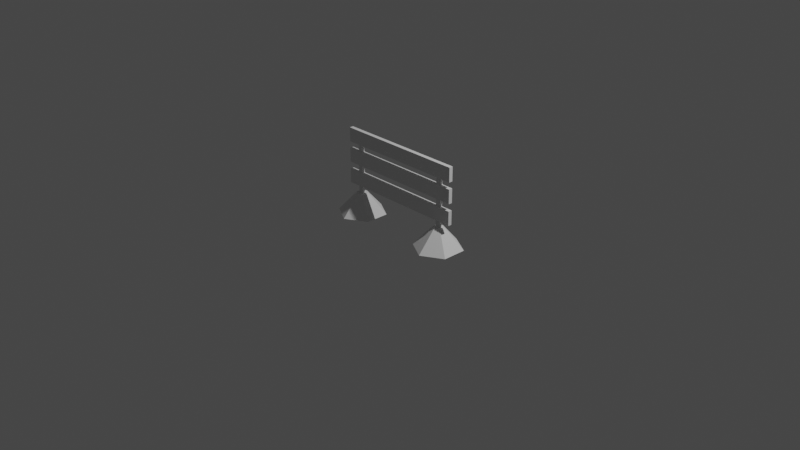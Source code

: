 # Source: barrier.blend  (saved by Blender 3.4.6; exported with 4.5.12 LTS)
import bpy
from mathutils import Matrix  # noqa: F401  (used for matrix-valued properties, if any)

bpy.ops.wm.read_factory_settings(use_empty=True)
scene = bpy.context.scene
scene.name = 'Scene'

# ---- collections
col_collection = bpy.data.collections.new('Collection'); scene.collection.children.link(col_collection)
col_car = bpy.data.collections.new('Car')  # instanced only; not linked into the scene

# ---- materials (node trees are filled in below, after node groups)
mat_pallete = bpy.data.materials.new('Pallete')

# ---- material node trees

# ---- world
world_world = bpy.data.worlds.new('World'); scene.world = world_world
world_world.use_nodes = True; world_world.node_tree.nodes.clear()
_N = world_world.node_tree.nodes; _L = world_world.node_tree.links
n0 = _N.new('ShaderNodeOutputWorld'); n0.name = 'World Output'; n0.location = (300, 300)
n1 = _N.new('ShaderNodeBackground'); n1.name = 'Background'; n1.location = (10, 300)
n1.inputs[0].default_value = (0.05088, 0.05088, 0.05088, 1.0)
_L.new(n1.outputs[0], n0.inputs[0])
n0.is_active_output = True
world_world.color = (0.05088, 0.05088, 0.05088)
world_world.use_sun_shadow = False
world_world.sun_shadow_jitter_overblur = 0.0

# ---- cameras
cam_camera = bpy.data.cameras.new('Camera')
cam_camera.clip_end = 100.0
cam_camera.ortho_scale = 7.314

# ---- lights
light_light = bpy.data.lights.new('Light', 'POINT')
light_light.transmission_factor = 0.0
light_light.energy = 1000.0
light_light.shadow_soft_size = 0.1
light_light.shadow_maximum_resolution = 0.006
light_light.use_absolute_resolution = True

# ---- meshes
me_cube = bpy.data.meshes.new('Cube')
me_cube.from_pydata([(0.7118, 0.02084, 0.5674), (0.7118, 0.02084, 0.4137), (0.7118, -0.02084, 0.5674), (0.7118, -0.02084, 0.4137), (-0.025, 0.02084, 0.4137), (0.025, -0.02084, 0.5674), (-0.025, -0.02084, 0.4137), (0.025, 0.02084, 0.5674), (0.7118, 0.02084, 0.7936), (0.7118, 0.02084, 0.6399), (0.7118, -0.02084, 0.7936), (0.7118, -0.02084, 0.6399), (-0.025, 0.02084, 0.6399), (0.025, -0.02084, 0.7936), (-0.025, -0.02084, 0.6399), (0.025, 0.02084, 0.7936), (0.7118, 0.02084, 0.3351), (0.7118, 0.02084, 0.1814), (0.7118, -0.02084, 0.3351), (0.7118, -0.02084, 0.1814), (-0.025, 0.02084, 0.1814), (0.025, -0.02084, 0.3351), (-0.025, -0.02084, 0.1814), (0.025, 0.02084, 0.3351), (0.5347, -0.01574, -0.08626), (0.5347, -0.01574, 0.767), (0.5347, 0.01574, -0.08626), (0.5347, 0.01574, 0.767), (0.5866, -0.01574, -0.08626), (0.5866, -0.01574, 0.767), (0.5866, 0.01574, -0.08626), (0.5866, 0.01574, 0.767), (0.5578, 0.2609, -0.1122), (0.5578, 0.06172, 0.1097), (0.7838, 0.1305, -0.1122), (0.6113, 0.03086, 0.1097), (0.7838, -0.1305, -0.1122), (0.6113, -0.03086, 0.1097), (0.5578, -0.2609, -0.1122), (0.5578, -0.06172, 0.1097), (0.3319, -0.1305, -0.1122), (0.5044, -0.03086, 0.1097), (0.3319, 0.1305, -0.1122), (0.5044, 0.03086, 0.1097), (0.1529, -0.02084, 0.4137), (0.3309, -0.02084, 0.4137), (0.5088, -0.02084, 0.4137), (0.2029, 0.02084, 0.5674), (0.3809, 0.02084, 0.5674), (0.5588, 0.02084, 0.5674), (0.5088, 0.02084, 0.4137), (0.3309, 0.02084, 0.4137), (0.1529, 0.02084, 0.4137), (0.5588, -0.02084, 0.5674), (0.3809, -0.02084, 0.5674), (0.2029, -0.02084, 0.5674), (0.1529, -0.02084, 0.6399), (0.3309, -0.02084, 0.6399), (0.5088, -0.02084, 0.6399), (0.2029, 0.02084, 0.7936), (0.3809, 0.02084, 0.7936), (0.5588, 0.02084, 0.7936), (0.5088, 0.02084, 0.6399), (0.3309, 0.02084, 0.6399), (0.1529, 0.02084, 0.6399), (0.5588, -0.02084, 0.7936), (0.3809, -0.02084, 0.7936), (0.2029, -0.02084, 0.7936), (0.1529, -0.02084, 0.1814), (0.3309, -0.02084, 0.1814), (0.5088, -0.02084, 0.1814), (0.2029, 0.02084, 0.3351), (0.3809, 0.02084, 0.3351), (0.5588, 0.02084, 0.3351), (0.5088, 0.02084, 0.1814), (0.3309, 0.02084, 0.1814), (0.1529, 0.02084, 0.1814), (0.5588, -0.02084, 0.3351), (0.3809, -0.02084, 0.3351), (0.2029, -0.02084, 0.3351), (-0.7118, 0.02084, 0.5674), (-0.7118, 0.02084, 0.4137), (-0.7118, -0.02084, 0.5674), (-0.7118, -0.02084, 0.4137), (-0.7118, 0.02084, 0.7936), (-0.7118, 0.02084, 0.6399), (-0.7118, -0.02084, 0.7936), (-0.7118, -0.02084, 0.6399), (-0.7118, 0.02084, 0.3351), (-0.7118, 0.02084, 0.1814), (-0.7118, -0.02084, 0.3351), (-0.7118, -0.02084, 0.1814), (-0.5347, -0.01574, -0.08626), (-0.5347, -0.01574, 0.767), (-0.5347, 0.01574, -0.08626), (-0.5347, 0.01574, 0.767), (-0.5866, -0.01574, -0.08626), (-0.5866, -0.01574, 0.767), (-0.5866, 0.01574, -0.08626), (-0.5866, 0.01574, 0.767), (-0.5578, 0.2609, -0.1122), (-0.5578, 0.06172, 0.1097), (-0.7838, 0.1305, -0.1122), (-0.6113, 0.03086, 0.1097), (-0.7838, -0.1305, -0.1122), (-0.6113, -0.03086, 0.1097), (-0.5578, -0.2609, -0.1122), (-0.5578, -0.06172, 0.1097), (-0.3319, -0.1305, -0.1122), (-0.5044, -0.03086, 0.1097), (-0.3319, 0.1305, -0.1122), (-0.5044, 0.03086, 0.1097), (-0.2029, -0.02084, 0.4137), (-0.3809, -0.02084, 0.4137), (-0.5588, -0.02084, 0.4137), (-0.1529, 0.02084, 0.5674), (-0.3309, 0.02084, 0.5674), (-0.5088, 0.02084, 0.5674), (-0.5588, 0.02084, 0.4137), (-0.3809, 0.02084, 0.4137), (-0.2029, 0.02084, 0.4137), (-0.5088, -0.02084, 0.5674), (-0.3309, -0.02084, 0.5674), (-0.1529, -0.02084, 0.5674), (-0.2029, -0.02084, 0.6399), (-0.3809, -0.02084, 0.6399), (-0.5588, -0.02084, 0.6399), (-0.1529, 0.02084, 0.7936), (-0.3309, 0.02084, 0.7936), (-0.5088, 0.02084, 0.7936), (-0.5588, 0.02084, 0.6399), (-0.3809, 0.02084, 0.6399), (-0.2029, 0.02084, 0.6399), (-0.5088, -0.02084, 0.7936), (-0.3309, -0.02084, 0.7936), (-0.1529, -0.02084, 0.7936), (-0.2029, -0.02084, 0.1814), (-0.3809, -0.02084, 0.1814), (-0.5588, -0.02084, 0.1814), (-0.1529, 0.02084, 0.3351), (-0.3309, 0.02084, 0.3351), (-0.5088, 0.02084, 0.3351), (-0.5588, 0.02084, 0.1814), (-0.3809, 0.02084, 0.1814), (-0.2029, 0.02084, 0.1814), (-0.5088, -0.02084, 0.3351), (-0.3309, -0.02084, 0.3351), (-0.1529, -0.02084, 0.3351)], [], [(50, 1, 3, 46), (1, 0, 2, 3), (50, 49, 0, 1), (44, 55, 5, 6), (47, 7, 5, 55), (62, 9, 11, 58), (9, 8, 10, 11), (62, 61, 8, 9), (56, 67, 13, 14), (59, 15, 13, 67), (74, 17, 19, 70), (17, 16, 18, 19), (74, 73, 16, 17), (68, 79, 21, 22), (71, 23, 21, 79), (24, 25, 27, 26), (26, 27, 31, 30), (30, 31, 29, 28), (28, 29, 25, 24), (26, 30, 28, 24), (31, 27, 25, 29), (32, 33, 35, 34), (34, 35, 37, 36), (36, 37, 39, 38), (38, 39, 41, 40), (35, 33, 43, 41, 39, 37), (40, 41, 43, 42), (42, 43, 33, 32), (32, 34, 36, 38, 40, 42), (0, 49, 53, 2), (49, 48, 54, 53), (48, 47, 55, 54), (3, 2, 53, 46), (46, 53, 54, 45), (45, 54, 55, 44), (4, 7, 47, 52), (52, 47, 48, 51), (51, 48, 49, 50), (4, 52, 44, 6), (52, 51, 45, 44), (51, 50, 46, 45), (8, 61, 65, 10), (61, 60, 66, 65), (60, 59, 67, 66), (11, 10, 65, 58), (58, 65, 66, 57), (57, 66, 67, 56), (12, 15, 59, 64), (64, 59, 60, 63), (63, 60, 61, 62), (12, 64, 56, 14), (64, 63, 57, 56), (63, 62, 58, 57), (16, 73, 77, 18), (73, 72, 78, 77), (72, 71, 79, 78), (19, 18, 77, 70), (70, 77, 78, 69), (69, 78, 79, 68), (20, 23, 71, 76), (76, 71, 72, 75), (75, 72, 73, 74), (20, 76, 68, 22), (76, 75, 69, 68), (75, 74, 70, 69), (118, 114, 83, 81), (81, 83, 82, 80), (118, 81, 80, 117), (112, 6, 5, 123), (115, 123, 5, 7), (130, 126, 87, 85), (85, 87, 86, 84), (130, 85, 84, 129), (124, 14, 13, 135), (127, 135, 13, 15), (142, 138, 91, 89), (89, 91, 90, 88), (142, 89, 88, 141), (136, 22, 21, 147), (139, 147, 21, 23), (92, 94, 95, 93), (94, 98, 99, 95), (98, 96, 97, 99), (96, 92, 93, 97), (94, 92, 96, 98), (99, 97, 93, 95), (100, 102, 103, 101), (102, 104, 105, 103), (104, 106, 107, 105), (106, 108, 109, 107), (103, 105, 107, 109, 111, 101), (108, 110, 111, 109), (110, 100, 101, 111), (100, 110, 108, 106, 104, 102), (80, 82, 121, 117), (117, 121, 122, 116), (116, 122, 123, 115), (83, 114, 121, 82), (114, 113, 122, 121), (113, 112, 123, 122), (4, 120, 115, 7), (120, 119, 116, 115), (119, 118, 117, 116), (4, 6, 112, 120), (120, 112, 113, 119), (119, 113, 114, 118), (84, 86, 133, 129), (129, 133, 134, 128), (128, 134, 135, 127), (87, 126, 133, 86), (126, 125, 134, 133), (125, 124, 135, 134), (12, 132, 127, 15), (132, 131, 128, 127), (131, 130, 129, 128), (12, 14, 124, 132), (132, 124, 125, 131), (131, 125, 126, 130), (88, 90, 145, 141), (141, 145, 146, 140), (140, 146, 147, 139), (91, 138, 145, 90), (138, 137, 146, 145), (137, 136, 147, 146), (20, 144, 139, 23), (144, 143, 140, 139), (143, 142, 141, 140), (20, 22, 136, 144), (144, 136, 137, 143), (143, 137, 138, 142)])
_uv = me_cube.uv_layers.new(name='UVMap')
_uv.uv.foreach_set('vector', [0.5098, 0.5312, 0.5098, 0.5312, 0.5098, 0.5312, 0.5098, 0.5312, 0.8672, 0.5625, 0.8672, 0.5625, 0.8672, 0.5625, 0.8672, 0.5625, 0.5098, 0.5312, 0.5098, 0.5312, 0.5098, 0.5312, 0.5098, 0.5312, 0.8691, 0.5312, 0.8691, 0.5312, 0.8691, 0.5312, 0.8691, 0.5312, 0.8691, 0.5312, 0.8691, 0.5312, 0.8691, 0.5312, 0.8691, 0.5312, 0.8672, 0.5625, 0.8672, 0.5625, 0.8672, 0.5625, 0.8672, 0.5625, 0.8672, 0.5625, 0.8672, 0.5625, 0.8672, 0.5625, 0.8672, 0.5625, 0.8672, 0.5625, 0.8672, 0.5625, 0.8672, 0.5625, 0.8672, 0.5625, 0.5186, 0.375, 0.5186, 0.375, 0.5186, 0.375, 0.5186, 0.375, 0.5186, 0.375, 0.5186, 0.375, 0.5186, 0.375, 0.5186, 0.375, 0.8672, 0.5625, 0.8672, 0.5625, 0.8672, 0.5625, 0.8672, 0.5625, 0.8672, 0.5625, 0.8672, 0.5625, 0.8672, 0.5625, 0.8672, 0.5625, 0.8672, 0.5625, 0.8672, 0.5625, 0.8672, 0.5625, 0.8672, 0.5625, 0.5186, 0.375, 0.5186, 0.375, 0.5186, 0.375, 0.5186, 0.375, 0.5186, 0.375, 0.5186, 0.375, 0.5186, 0.375, 0.5186, 0.375, 0.4844, 0.625, 0.4844, 0.625, 0.4844, 0.625, 0.4844, 0.625, 0.4844, 0.625, 0.4844, 0.625, 0.4844, 0.625, 0.4844, 0.625, 0.4844, 0.625, 0.4844, 0.625, 0.4844, 0.625, 0.4844, 0.625, 0.4844, 0.625, 0.4844, 0.625, 0.4844, 0.625, 0.4844, 0.625, 0.4844, 0.625, 0.4844, 0.625, 0.4844, 0.625, 0.4844, 0.625, 0.4844, 0.625, 0.4844, 0.625, 0.4844, 0.625, 0.4844, 0.625, 0.4141, 0.625, 0.4141, 0.625, 0.4141, 0.625, 0.4141, 0.625, 0.4141, 0.625, 0.4141, 0.625, 0.4141, 0.625, 0.4141, 0.625, 0.4141, 0.625, 0.4141, 0.625, 0.4141, 0.625, 0.4141, 0.625, 0.4141, 0.625, 0.4141, 0.625, 0.4141, 0.625, 0.4141, 0.625, 0.4141, 0.625, 0.4141, 0.625, 0.4141, 0.625, 0.4141, 0.625, 0.4141, 0.625, 0.4141, 0.625, 0.4141, 0.625, 0.4141, 0.625, 0.4141, 0.625, 0.4141, 0.625, 0.4141, 0.625, 0.4141, 0.625, 0.4141, 0.625, 0.4141, 0.625, 0.4141, 0.625, 0.4141, 0.625, 0.4141, 0.625, 0.4141, 0.625, 0.4141, 0.625, 0.4141, 0.625, 0.5098, 0.5312, 0.5098, 0.5312, 0.5098, 0.5312, 0.5098, 0.5312, 0.8691, 0.5312, 0.8691, 0.5312, 0.8691, 0.5312, 0.8691, 0.5312, 0.5098, 0.5312, 0.5098, 0.5312, 0.5098, 0.5312, 0.5098, 0.5312, 0.5098, 0.5312, 0.5098, 0.5312, 0.5098, 0.5312, 0.5098, 0.5312, 0.8691, 0.5312, 0.8691, 0.5312, 0.8691, 0.5312, 0.8691, 0.5312, 0.5098, 0.5312, 0.5098, 0.5312, 0.5098, 0.5312, 0.5098, 0.5312, 0.8691, 0.5312, 0.8691, 0.5312, 0.8691, 0.5312, 0.8691, 0.5312, 0.5098, 0.5312, 0.5098, 0.5312, 0.5098, 0.5312, 0.5098, 0.5312, 0.8691, 0.5312, 0.8691, 0.5312, 0.8691, 0.5312, 0.8691, 0.5312, 0.8691, 0.5312, 0.8691, 0.5312, 0.8691, 0.5312, 0.8691, 0.5312, 0.5098, 0.5312, 0.5098, 0.5312, 0.5098, 0.5312, 0.5098, 0.5312, 0.8691, 0.5312, 0.8691, 0.5312, 0.8691, 0.5312, 0.8691, 0.5312, 0.8672, 0.5625, 0.8672, 0.5625, 0.8672, 0.5625, 0.8672, 0.5625, 0.5186, 0.375, 0.5186, 0.375, 0.5186, 0.375, 0.5186, 0.375, 0.8672, 0.5625, 0.8672, 0.5625, 0.8672, 0.5625, 0.8672, 0.5625, 0.8672, 0.5625, 0.8672, 0.5625, 0.8672, 0.5625, 0.8672, 0.5625, 0.5186, 0.375, 0.5186, 0.375, 0.5186, 0.375, 0.5186, 0.375, 0.8672, 0.5625, 0.8672, 0.5625, 0.8672, 0.5625, 0.8672, 0.5625, 0.5186, 0.375, 0.5186, 0.375, 0.5186, 0.375, 0.5186, 0.375, 0.8672, 0.5625, 0.8672, 0.5625, 0.8672, 0.5625, 0.8672, 0.5625, 0.5186, 0.375, 0.5186, 0.375, 0.5186, 0.375, 0.5186, 0.375, 0.5186, 0.375, 0.5186, 0.375, 0.5186, 0.375, 0.5186, 0.375, 0.8672, 0.5625, 0.8672, 0.5625, 0.8672, 0.5625, 0.8672, 0.5625, 0.5186, 0.375, 0.5186, 0.375, 0.5186, 0.375, 0.5186, 0.375, 0.8672, 0.5625, 0.8672, 0.5625, 0.8672, 0.5625, 0.8672, 0.5625, 0.5186, 0.375, 0.5186, 0.375, 0.5186, 0.375, 0.5186, 0.375, 0.8672, 0.5625, 0.8672, 0.5625, 0.8672, 0.5625, 0.8672, 0.5625, 0.8672, 0.5625, 0.8672, 0.5625, 0.8672, 0.5625, 0.8672, 0.5625, 0.5186, 0.375, 0.5186, 0.375, 0.5186, 0.375, 0.5186, 0.375, 0.8672, 0.5625, 0.8672, 0.5625, 0.8672, 0.5625, 0.8672, 0.5625, 0.5186, 0.375, 0.5186, 0.375, 0.5186, 0.375, 0.5186, 0.375, 0.8672, 0.5625, 0.8672, 0.5625, 0.8672, 0.5625, 0.8672, 0.5625, 0.5186, 0.375, 0.5186, 0.375, 0.5186, 0.375, 0.5186, 0.375, 0.5186, 0.375, 0.5186, 0.375, 0.5186, 0.375, 0.5186, 0.375, 0.8672, 0.5625, 0.8672, 0.5625, 0.8672, 0.5625, 0.8672, 0.5625, 0.5186, 0.375, 0.5186, 0.375, 0.5186, 0.375, 0.5186, 0.375, 0.8691, 0.5312, 0.8691, 0.5312, 0.8691, 0.5312, 0.8691, 0.5312, 0.8672, 0.5625, 0.8672, 0.5625, 0.8672, 0.5625, 0.8672, 0.5625, 0.8691, 0.5312, 0.8691, 0.5312, 0.8691, 0.5312, 0.8691, 0.5312, 0.5098, 0.5312, 0.5098, 0.5312, 0.5098, 0.5312, 0.5098, 0.5312, 0.5098, 0.5312, 0.5098, 0.5312, 0.5098, 0.5312, 0.5098, 0.5312, 0.5186, 0.375, 0.5186, 0.375, 0.5186, 0.375, 0.5186, 0.375, 0.8672, 0.5625, 0.8672, 0.5625, 0.8672, 0.5625, 0.8672, 0.5625, 0.5186, 0.375, 0.5186, 0.375, 0.5186, 0.375, 0.5186, 0.375, 0.8672, 0.5625, 0.8672, 0.5625, 0.8672, 0.5625, 0.8672, 0.5625, 0.8672, 0.5625, 0.8672, 0.5625, 0.8672, 0.5625, 0.8672, 0.5625, 0.5186, 0.375, 0.5186, 0.375, 0.5186, 0.375, 0.5186, 0.375, 0.8672, 0.5625, 0.8672, 0.5625, 0.8672, 0.5625, 0.8672, 0.5625, 0.5186, 0.375, 0.5186, 0.375, 0.5186, 0.375, 0.5186, 0.375, 0.8672, 0.5625, 0.8672, 0.5625, 0.8672, 0.5625, 0.8672, 0.5625, 0.8672, 0.5625, 0.8672, 0.5625, 0.8672, 0.5625, 0.8672, 0.5625, 0.4844, 0.625, 0.4844, 0.625, 0.4844, 0.625, 0.4844, 0.625, 0.4844, 0.625, 0.4844, 0.625, 0.4844, 0.625, 0.4844, 0.625, 0.4844, 0.625, 0.4844, 0.625, 0.4844, 0.625, 0.4844, 0.625, 0.4844, 0.625, 0.4844, 0.625, 0.4844, 0.625, 0.4844, 0.625, 0.4844, 0.625, 0.4844, 0.625, 0.4844, 0.625, 0.4844, 0.625, 0.4844, 0.625, 0.4844, 0.625, 0.4844, 0.625, 0.4844, 0.625, 0.4141, 0.625, 0.4141, 0.625, 0.4141, 0.625, 0.4141, 0.625, 0.4141, 0.625, 0.4141, 0.625, 0.4141, 0.625, 0.4141, 0.625, 0.4141, 0.625, 0.4141, 0.625, 0.4141, 0.625, 0.4141, 0.625, 0.4141, 0.625, 0.4141, 0.625, 0.4141, 0.625, 0.4141, 0.625, 0.4141, 0.625, 0.4141, 0.625, 0.4141, 0.625, 0.4141, 0.625, 0.4141, 0.625, 0.4141, 0.625, 0.4141, 0.625, 0.4141, 0.625, 0.4141, 0.625, 0.4141, 0.625, 0.4141, 0.625, 0.4141, 0.625, 0.4141, 0.625, 0.4141, 0.625, 0.4141, 0.625, 0.4141, 0.625, 0.4141, 0.625, 0.4141, 0.625, 0.4141, 0.625, 0.4141, 0.625, 0.8691, 0.5312, 0.8691, 0.5312, 0.8691, 0.5312, 0.8691, 0.5312, 0.5098, 0.5312, 0.5098, 0.5312, 0.5098, 0.5312, 0.5098, 0.5312, 0.8691, 0.5312, 0.8691, 0.5312, 0.8691, 0.5312, 0.8691, 0.5312, 0.8691, 0.5312, 0.8691, 0.5312, 0.8691, 0.5312, 0.8691, 0.5312, 0.5098, 0.5312, 0.5098, 0.5312, 0.5098, 0.5312, 0.5098, 0.5312, 0.8691, 0.5312, 0.8691, 0.5312, 0.8691, 0.5312, 0.8691, 0.5312, 0.5098, 0.5312, 0.5098, 0.5312, 0.5098, 0.5312, 0.5098, 0.5312, 0.8691, 0.5312, 0.8691, 0.5312, 0.8691, 0.5312, 0.8691, 0.5312, 0.5098, 0.5312, 0.5098, 0.5312, 0.5098, 0.5312, 0.5098, 0.5312, 0.5098, 0.5312, 0.5098, 0.5312, 0.5098, 0.5312, 0.5098, 0.5312, 0.8691, 0.5312, 0.8691, 0.5312, 0.8691, 0.5312, 0.8691, 0.5312, 0.5098, 0.5312, 0.5098, 0.5312, 0.5098, 0.5312, 0.5098, 0.5312, 0.5186, 0.375, 0.5186, 0.375, 0.5186, 0.375, 0.5186, 0.375, 0.8672, 0.5625, 0.8672, 0.5625, 0.8672, 0.5625, 0.8672, 0.5625, 0.5186, 0.375, 0.5186, 0.375, 0.5186, 0.375, 0.5186, 0.375, 0.5186, 0.375, 0.5186, 0.375, 0.5186, 0.375, 0.5186, 0.375, 0.8672, 0.5625, 0.8672, 0.5625, 0.8672, 0.5625, 0.8672, 0.5625, 0.5186, 0.375, 0.5186, 0.375, 0.5186, 0.375, 0.5186, 0.375, 0.8672, 0.5625, 0.8672, 0.5625, 0.8672, 0.5625, 0.8672, 0.5625, 0.5186, 0.375, 0.5186, 0.375, 0.5186, 0.375, 0.5186, 0.375, 0.8672, 0.5625, 0.8672, 0.5625, 0.8672, 0.5625, 0.8672, 0.5625, 0.8672, 0.5625, 0.8672, 0.5625, 0.8672, 0.5625, 0.8672, 0.5625, 0.5186, 0.375, 0.5186, 0.375, 0.5186, 0.375, 0.5186, 0.375, 0.8672, 0.5625, 0.8672, 0.5625, 0.8672, 0.5625, 0.8672, 0.5625, 0.5186, 0.375, 0.5186, 0.375, 0.5186, 0.375, 0.5186, 0.375, 0.8672, 0.5625, 0.8672, 0.5625, 0.8672, 0.5625, 0.8672, 0.5625, 0.5186, 0.375, 0.5186, 0.375, 0.5186, 0.375, 0.5186, 0.375, 0.5186, 0.375, 0.5186, 0.375, 0.5186, 0.375, 0.5186, 0.375, 0.8672, 0.5625, 0.8672, 0.5625, 0.8672, 0.5625, 0.8672, 0.5625, 0.5186, 0.375, 0.5186, 0.375, 0.5186, 0.375, 0.5186, 0.375, 0.8672, 0.5625, 0.8672, 0.5625, 0.8672, 0.5625, 0.8672, 0.5625, 0.5186, 0.375, 0.5186, 0.375, 0.5186, 0.375, 0.5186, 0.375, 0.8672, 0.5625, 0.8672, 0.5625, 0.8672, 0.5625, 0.8672, 0.5625, 0.8672, 0.5625, 0.8672, 0.5625, 0.8672, 0.5625, 0.8672, 0.5625, 0.5186, 0.375, 0.5186, 0.375, 0.5186, 0.375, 0.5186, 0.375, 0.8672, 0.5625, 0.8672, 0.5625, 0.8672, 0.5625, 0.8672, 0.5625])
me_cube.materials.append(mat_pallete)
me_cube.use_mirror_vertex_groups = False
me_cube.update()

# ---- objects
ob_cube = bpy.data.objects.new('Cube', me_cube)
ob_light = bpy.data.objects.new('Light', light_light)
ob_camera = bpy.data.objects.new('Camera', cam_camera)
ob_car = bpy.data.objects.new('Car', None)

# ---- transforms, parenting, visibility, modifiers, constraints
ob_cube.location = (0.0, 0.0, 0.0)
ob_cube.lock_rotations_4d = False
ob_cube.empty_display_type = 'ARROWS'
ob_cube.lineart.crease_threshold = 0.0
ob_light.location = (4.076, 1.005, 5.904)
ob_light.rotation_euler = (0.6503, 0.05522, 1.866)
ob_light.lock_rotations_4d = False
ob_light.empty_display_type = 'ARROWS'
ob_light.color = (0.0, 0.0, 0.0, 0.0)
ob_light.lineart.crease_threshold = 0.0
ob_camera.location = (7.359, -6.926, 4.958)
ob_camera.rotation_euler = (1.109, 0.0, 0.8149)
ob_camera.lock_rotations_4d = False
ob_camera.empty_display_type = 'ARROWS'
ob_camera.color = (0.0, 0.0, 0.0, 0.0)
ob_camera.display_type = 'WIRE'
ob_camera.lineart.crease_threshold = 0.0
ob_car.location = (0.0, 1.565, 0.0)
ob_car.instance_type = 'COLLECTION'
ob_car.instance_collection = col_car

# ---- collection membership
col_collection.objects.link(ob_cube)
col_collection.objects.link(ob_light)
col_collection.objects.link(ob_camera)
col_collection.objects.link(ob_car)

# ---- scene / render settings (as saved in the file)
scene.camera = ob_camera
scene.frame_start = 1; scene.frame_end = 250; scene.frame_set(1)
scene.render.engine = 'BLENDER_EEVEE_NEXT'
scene.cycles.sampling_pattern = 'TABULATED_SOBOL'
scene.cycles.use_light_tree = False
scene.view_settings.view_transform = 'Filmic'
bpy.context.view_layer.update()
